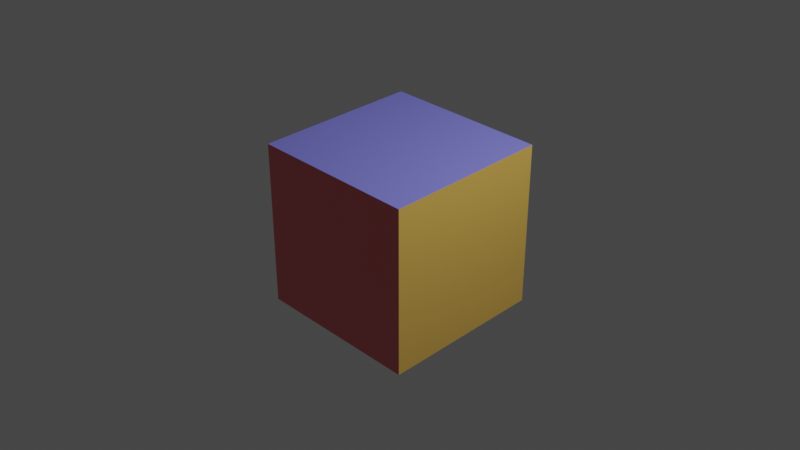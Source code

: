 # Source: test_cube.blend  (saved by Blender 3.6.13; exported with 4.5.12 LTS)
import bpy
from mathutils import Matrix  # noqa: F401  (used for matrix-valued properties, if any)

bpy.ops.wm.read_factory_settings(use_empty=True)
scene = bpy.context.scene
scene.name = 'Scene'

# ---- collections
col_collection = bpy.data.collections.new('Collection'); scene.collection.children.link(col_collection)

# ---- materials (node trees are filled in below, after node groups)
mat_yellow = bpy.data.materials.new('Yellow')
mat_yellow.alpha_threshold = 0.0
mat_yellow.use_transparent_shadow = False
mat_yellow.roughness = 0.5
mat_yellow.line_color = (0.0, 0.0, 0.0, 1.0)
mat_blue = bpy.data.materials.new('Blue')
mat_blue.use_transparent_shadow = False
mat_red = bpy.data.materials.new('Red')
mat_red.use_transparent_shadow = False
mat_none = bpy.data.materials.new('None')
mat_none.use_transparent_shadow = False
mat_cameraface = bpy.data.materials.new('CameraFace')
mat_cameraface.use_transparent_shadow = False

# ---- material node trees
mat_yellow.use_nodes = True; mat_yellow.node_tree.nodes.clear()
_N = mat_yellow.node_tree.nodes; _L = mat_yellow.node_tree.links
n0 = _N.new('ShaderNodeOutputMaterial'); n0.name = 'Material Output'; n0.location = (300, 300)
n1 = _N.new('ShaderNodeBsdfPrincipled'); n1.name = 'Principled BSDF'; n1.location = (10, 300)
n1.distribution = 'GGX'
n1.subsurface_method = 'RANDOM_WALK_SKIN'
n1.inputs[0].default_value = (0.8, 0.4887, 0.1003, 1.0)
n1.inputs[3].default_value = 1.45
n1.inputs[27].default_value = (0.0, 0.0, 0.0, 1.0)
n1.inputs[28].default_value = 1.0
_L.new(n1.outputs[0], n0.inputs[0])
n0.is_active_output = True
mat_blue.use_nodes = True; mat_blue.node_tree.nodes.clear()
_N = mat_blue.node_tree.nodes; _L = mat_blue.node_tree.links
n0 = _N.new('ShaderNodeBsdfPrincipled'); n0.name = 'Principled BSDF'; n0.location = (10, 300)
n0.distribution = 'GGX'
n0.subsurface_method = 'RANDOM_WALK_SKIN'
n0.inputs[0].default_value = (0.2188, 0.2145, 0.8, 1.0)
n0.inputs[3].default_value = 1.45
n0.inputs[27].default_value = (0.0, 0.0, 0.0, 1.0)
n0.inputs[28].default_value = 1.0
n1 = _N.new('ShaderNodeOutputMaterial'); n1.name = 'Material Output'; n1.location = (300, 300)
_L.new(n0.outputs[0], n1.inputs[0])
n1.is_active_output = True
mat_red.use_nodes = True; mat_red.node_tree.nodes.clear()
_N = mat_red.node_tree.nodes; _L = mat_red.node_tree.links
n0 = _N.new('ShaderNodeBsdfPrincipled'); n0.name = 'Principled BSDF'; n0.location = (10, 300)
n0.distribution = 'GGX'
n0.subsurface_method = 'RANDOM_WALK_SKIN'
n0.inputs[0].default_value = (0.8, 0.1672, 0.1785, 1.0)
n0.inputs[3].default_value = 1.45
n0.inputs[27].default_value = (0.0, 0.0, 0.0, 1.0)
n0.inputs[28].default_value = 1.0
n1 = _N.new('ShaderNodeOutputMaterial'); n1.name = 'Material Output'; n1.location = (300, 300)
_L.new(n0.outputs[0], n1.inputs[0])
n1.is_active_output = True
mat_none.use_nodes = True; mat_none.node_tree.nodes.clear()
_N = mat_none.node_tree.nodes; _L = mat_none.node_tree.links
n0 = _N.new('ShaderNodeBsdfPrincipled'); n0.name = 'Principled BSDF'; n0.location = (10, 300)
n0.distribution = 'GGX'
n0.subsurface_method = 'RANDOM_WALK_SKIN'
n0.inputs[0].default_value = (1.0, 1.0, 1.0, 1.0)
n0.inputs[3].default_value = 1.45
n0.inputs[27].default_value = (0.0, 0.0, 0.0, 1.0)
n0.inputs[28].default_value = 1.0
n1 = _N.new('ShaderNodeOutputMaterial'); n1.name = 'Material Output'; n1.location = (300, 300)
_L.new(n0.outputs[0], n1.inputs[0])
n1.is_active_output = True
mat_cameraface.use_nodes = True; mat_cameraface.node_tree.nodes.clear()
_N = mat_cameraface.node_tree.nodes; _L = mat_cameraface.node_tree.links
n0 = _N.new('ShaderNodeBsdfPrincipled'); n0.name = 'Principled BSDF'; n0.location = (10, 300)
n0.distribution = 'GGX'
n0.subsurface_method = 'RANDOM_WALK_SKIN'
n0.inputs[0].default_value = (1.0, 0.0, 0.7128, 1.0)
n0.inputs[3].default_value = 1.45
n0.inputs[27].default_value = (0.0, 0.0, 0.0, 1.0)
n0.inputs[28].default_value = 1.0
n1 = _N.new('ShaderNodeOutputMaterial'); n1.name = 'Material Output'; n1.location = (300, 300)
_L.new(n0.outputs[0], n1.inputs[0])
n1.is_active_output = True

# ---- world
world_world = bpy.data.worlds.new('World'); scene.world = world_world
world_world.use_nodes = True; world_world.node_tree.nodes.clear()
_N = world_world.node_tree.nodes; _L = world_world.node_tree.links
n0 = _N.new('ShaderNodeOutputWorld'); n0.name = 'World Output'; n0.location = (300, 300)
n1 = _N.new('ShaderNodeBackground'); n1.name = 'Background'; n1.location = (10, 300)
n1.inputs[0].default_value = (0.05088, 0.05088, 0.05088, 1.0)
_L.new(n1.outputs[0], n0.inputs[0])
n0.is_active_output = True
world_world.color = (0.05088, 0.05088, 0.05088)
world_world.use_sun_shadow = False
world_world.sun_shadow_jitter_overblur = 0.0

# ---- cameras
cam_camera = bpy.data.cameras.new('Camera')
cam_camera.clip_end = 100.0
cam_camera.ortho_scale = 7.314

# ---- lights
light_light = bpy.data.lights.new('Light', 'POINT')
light_light.transmission_factor = 0.0
light_light.energy = 1000.0
light_light.shadow_soft_size = 0.1
light_light.shadow_maximum_resolution = 0.006
light_light.use_absolute_resolution = True

# ---- meshes
me_cube = bpy.data.meshes.new('Cube')
me_cube.from_pydata([(1.0, 1.0, 1.0), (1.0, 1.0, -1.0), (1.0, -1.0, 1.0), (1.0, -1.0, -1.0), (-1.0, 1.0, 1.0), (-1.0, 1.0, -1.0), (-1.0, -1.0, 1.0), (-1.0, -1.0, -1.0)], [], [(0, 4, 6, 2), (3, 2, 6, 7), (7, 6, 4, 5), (5, 1, 3, 7), (1, 0, 2, 3), (5, 4, 0, 1)])
me_cube.polygons.foreach_set('material_index', [1, 2, 0, 0, 0, 0])
_uv = me_cube.uv_layers.new(name='UVMap')
_uv.uv.foreach_set('vector', [0.625, 0.5, 0.875, 0.5, 0.875, 0.75, 0.625, 0.75, 0.375, 0.75, 0.625, 0.75, 0.625, 1.0, 0.375, 1.0, 0.375, 0.0, 0.625, 0.0, 0.625, 0.25, 0.375, 0.25, 0.125, 0.5, 0.375, 0.5, 0.375, 0.75, 0.125, 0.75, 0.375, 0.5, 0.625, 0.5, 0.625, 0.75, 0.375, 0.75, 0.375, 0.25, 0.625, 0.25, 0.625, 0.5, 0.375, 0.5])
me_cube.materials.append(mat_yellow)
me_cube.materials.append(mat_blue)
me_cube.materials.append(mat_red)
me_cube.use_mirror_vertex_groups = False
me_cube.update()
me_cube_002 = bpy.data.meshes.new('Cube.002')
me_cube_002.from_pydata([(-1.0, -1.0, -1.0), (-1.0, -1.0, 1.0), (-1.0, 1.0, -1.0), (-1.0, 1.0, 1.0), (1.0, -1.0, -1.0), (1.0, -1.0, 1.0), (1.0, 1.0, -1.0), (1.0, 1.0, 1.0)], [], [(0, 1, 3, 2), (2, 3, 7, 6), (6, 7, 5, 4), (4, 5, 1, 0), (2, 6, 4, 0), (7, 3, 1, 5)])
me_cube_002.polygons.foreach_set('material_index', [0, 0, 0, 0, 1, 0])
_uv = me_cube_002.uv_layers.new(name='UVMap')
_uv.uv.foreach_set('vector', [0.375, 0.0, 0.625, 0.0, 0.625, 0.25, 0.375, 0.25, 0.375, 0.25, 0.625, 0.25, 0.625, 0.5, 0.375, 0.5, 0.375, 0.5, 0.625, 0.5, 0.625, 0.75, 0.375, 0.75, 0.375, 0.75, 0.625, 0.75, 0.625, 1.0, 0.375, 1.0, 0.125, 0.5, 0.375, 0.5, 0.375, 0.75, 0.125, 0.75, 0.625, 0.5, 0.875, 0.5, 0.875, 0.75, 0.625, 0.75])
me_cube_002.materials.append(mat_none)
me_cube_002.materials.append(mat_cameraface)
me_cube_002.update()

# ---- objects
ob_cube = bpy.data.objects.new('Cube', me_cube)
ob_light = bpy.data.objects.new('Light', light_light)
ob_camera = bpy.data.objects.new('Camera', cam_camera)
ob_camerabox = bpy.data.objects.new('CameraBox', me_cube_002)

# ---- transforms, parenting, visibility, modifiers, constraints
ob_cube.location = (0.0, -0.01337, 0.0)
ob_cube.lock_rotations_4d = False
ob_cube.empty_display_type = 'ARROWS'
ob_cube.lineart.crease_threshold = 0.0
ob_light.location = (4.076, 1.005, 5.904)
ob_light.rotation_euler = (0.6503, 0.05522, 1.866)
ob_light.lock_rotations_4d = False
ob_light.empty_display_type = 'ARROWS'
ob_light.color = (0.0, 0.0, 0.0, 0.0)
ob_light.lineart.crease_threshold = 0.0
ob_camera.location = (7.628, -7.513, 6.256)
ob_camera.rotation_euler = (1.047, 0.0, 0.7854)
ob_camera.lock_rotations_4d = False
ob_camera.empty_display_type = 'ARROWS'
ob_camera.color = (0.0, 0.0, 0.0, 0.0)
ob_camera.display_type = 'WIRE'
ob_camera.lineart.crease_threshold = 0.0
_c = ob_camera.constraints.new('TRACK_TO'); _c.name = 'Track To'
_c.target = ob_cube
ob_camerabox.parent = ob_camera
ob_camerabox.location = (0.0, 0.0, 0.2)
ob_camerabox.scale = (0.2, 0.2, 0.2)

# ---- collection membership
col_collection.objects.link(ob_cube)
col_collection.objects.link(ob_light)
col_collection.objects.link(ob_camera)
col_collection.objects.link(ob_camerabox)

# ---- scene / render settings (as saved in the file)
scene.camera = ob_camera
scene.frame_start = 1; scene.frame_end = 250; scene.frame_set(1)
scene.render.engine = 'BLENDER_EEVEE_NEXT'
scene.cycles.sampling_pattern = 'TABULATED_SOBOL'
scene.view_settings.view_transform = 'Filmic'
bpy.context.view_layer.update()
